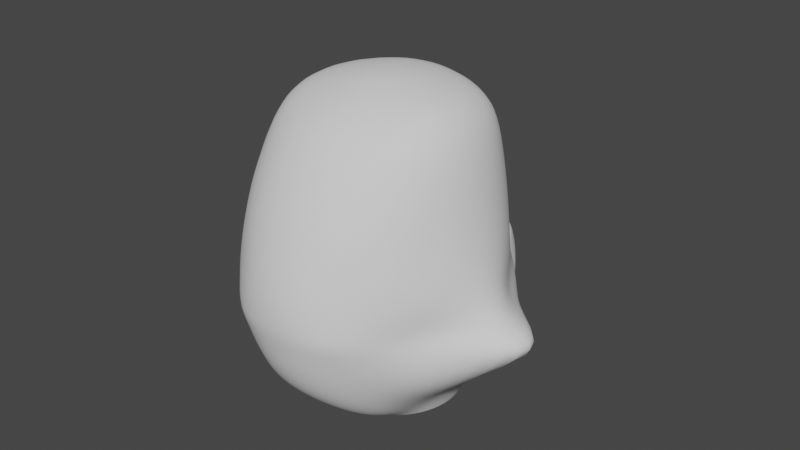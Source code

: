 # Source: 04_MouseNose.blend  (saved by Blender 3.6.13; exported with 4.5.12 LTS)
import bpy
from mathutils import Matrix  # noqa: F401  (used for matrix-valued properties, if any)

bpy.ops.wm.read_factory_settings(use_empty=True)
scene = bpy.context.scene
scene.name = 'Scene'

# ---- collections
col_referenceimages = bpy.data.collections.new('ReferenceImages'); scene.collection.children.link(col_referenceimages)
col_mesh = bpy.data.collections.new('Mesh'); scene.collection.children.link(col_mesh)

# ---- world
world_world = bpy.data.worlds.new('World'); scene.world = world_world
world_world.use_nodes = True; world_world.node_tree.nodes.clear()
_N = world_world.node_tree.nodes; _L = world_world.node_tree.links
n0 = _N.new('ShaderNodeOutputWorld'); n0.name = 'World Output'; n0.location = (300, 300)
n1 = _N.new('ShaderNodeBackground'); n1.name = 'Background'; n1.location = (10, 300)
n1.inputs[0].default_value = (0.05088, 0.05088, 0.05088, 1.0)
_L.new(n1.outputs[0], n0.inputs[0])
n0.is_active_output = True
world_world.color = (0.05088, 0.05088, 0.05088)
world_world.use_sun_shadow = False
world_world.sun_shadow_jitter_overblur = 0.0

# ---- meshes
me_roundcube = bpy.data.meshes.new('Roundcube')
me_roundcube.from_pydata([(-0.9973, -0.5734, -1.112), (-1.122, 0.01066, -1.112), (-0.9967, 0.4731, -1.111), (-0.7275, 0.8733, -1.11), (0.0, 1.029, -0.009019), (-0.364, 0.9647, -0.01099), (0.0, 1.007, 0.2995), (-0.3528, 0.9538, 0.2873), (-0.3217, 1.17, -1.114), (-0.3951, 1.394, -1.322), (0.0, 1.179, -0.7165), (-0.377, 1.112, -0.7171), (-0.6981, 0.8621, -0.753), (-1.009, 0.3868, -0.7594), (-1.806, -0.001781, -0.758), (-1.008, -0.4375, -0.7614), (-0.6911, 0.7067, 0.005202), (-0.9023, 0.3404, 0.005202), (-0.9621, -0.01825, 0.005202), (-0.9023, -0.3767, 0.005202), (-0.6617, 0.6813, 0.2816), (-0.8451, 0.3385, 0.3385), (-0.8975, 3.576e-07, 0.3536), (-0.8451, -0.3385, 0.3385), (-0.6978, -0.8721, -0.7558), (-0.3787, -1.153, -0.7459), (0.0, -1.218, -0.7453), (0.0, -1.246, -0.3685), (-0.32, -1.177, -0.3683), (-0.7277, -0.8661, -0.3776), (-0.6911, -0.8032, 0.00605), (-0.364, -1.063, 0.01308), (0.0, -1.128, 0.01308), (-0.6617, -0.716, 0.2887), (-0.3528, -0.9255, 0.3407), (0.0, -0.9818, 0.3554), (-0.5541, -0.1095, -1.702), (-0.5997, 0.1199, -1.705), (-0.5541, 0.3494, -1.709), (-0.4241, 0.544, -1.712), (-0.2295, 0.6739, -1.714), (-2.996e-08, 0.7196, -1.714), (2.251e-08, -0.4797, -1.696), (-0.2295, -0.4341, -1.697), (-0.4241, -0.3041, -1.699), (-0.992, -0.4607, -0.3792), (-1.074, -0.08057, -0.3704), (-0.5823, -0.4806, -1.488), (-0.9925, 0.2977, -0.3797), (-0.728, 0.7081, -0.3797), (-0.4511, -0.7249, -1.501), (-0.319, 0.9545, -0.3952), (0.0, 1.024, -0.3937), (0.0, -0.7775, -1.503), (0.0, 1.36, -1.492), (0.0, 0.7976, 0.8528), (-0.3092, 0.77, 0.8225), (-0.6406, 0.6042, 0.7272), (-0.4508, 1.313, -1.465), (-0.5858, 0.9984, -1.492), (0.0, 0.3927, 0.9926), (-0.3534, 0.3812, 0.9372), (-0.7316, 0.2935, 0.8203), (-0.6655, 0.3648, -1.471), (-0.6902, 0.04009, -1.47), (0.0, 0.007509, 1.03), (-0.3669, 0.008777, 0.9671), (-0.7591, 3.576e-07, 0.8443), (-0.6658, -0.06007, -1.471), (0.0, -1.118, -1.181), (0.0, -0.3225, 0.9561), (-0.3552, -0.3074, 0.8989), (-0.7316, -0.2887, 0.8142), (-0.3217, -1.037, -1.181), (-0.7278, -0.716, -1.123), (0.0, -0.7071, 0.7589), (-0.3073, -0.677, 0.7288), (-0.5708, -0.5773, 0.6324), (-0.9278, 0.28, -0.6537), (0.0, -1.24, -0.6497), (0.0, 1.133, -0.6592), (-0.3977, -1.182, -0.6488), (-0.926, -0.3869, -0.6502), (-1.308, -0.0429, -0.6661), (-0.6884, 0.849, -0.6582), (-0.3947, 1.073, -0.659), (-0.6873, -0.9074, -0.6507), (0.0, 1.566, -0.7265), (-0.1593, 1.55, -0.7309), (0.0, 1.656, -0.9183), (-0.163, 1.642, -0.9152), (0.0, 1.612, -0.8082), (-0.1566, 1.592, -0.8145), (0.0, 1.43, -1.341), (-0.3477, 1.314, -1.013), (-0.3397, 1.261, -0.7978), (0.0, 1.311, -0.7915)], [], [(24, 15, 0, 74), (15, 14, 1, 0), (12, 11, 8, 3), (26, 25, 73, 69), (4, 5, 7, 6), (5, 16, 20, 7), (6, 7, 56, 55), (7, 20, 57, 56), (9, 94, 92, 90), (81, 86, 24, 25), (82, 83, 14, 15), (85, 80, 10, 11), (86, 82, 15, 24), (84, 85, 11, 12), (79, 81, 25, 26), (30, 19, 45, 29), (16, 17, 21, 20), (17, 18, 22, 21), (18, 19, 23, 22), (19, 30, 33, 23), (20, 21, 62, 57), (21, 22, 67, 62), (22, 23, 72, 67), (23, 33, 77, 72), (32, 31, 28, 27), (16, 5, 51, 49), (18, 17, 48, 46), (5, 4, 52, 51), (30, 31, 34, 33), (31, 32, 35, 34), (33, 34, 76, 77), (34, 35, 75, 76), (59, 58, 40, 39), (64, 63, 38, 37), (58, 54, 41, 40), (53, 50, 43, 42), (47, 68, 36, 44), (63, 59, 39, 38), (31, 30, 29, 28), (83, 78, 13, 14), (68, 64, 37, 36), (17, 16, 49, 48), (78, 84, 12, 13), (50, 47, 44, 43), (19, 18, 46, 45), (25, 24, 74, 73), (14, 13, 2, 1), (13, 12, 3, 2), (3, 8, 58, 59), (1, 2, 63, 64), (55, 56, 61, 60), (56, 57, 62, 61), (74, 0, 68, 47), (0, 1, 64, 68), (60, 61, 66, 65), (61, 62, 67, 66), (69, 73, 50, 53), (73, 74, 47, 50), (65, 66, 71, 70), (66, 67, 72, 71), (2, 3, 59, 63), (93, 9, 90, 89), (70, 71, 76, 75), (71, 72, 77, 76), (48, 49, 84, 78), (46, 48, 78, 83), (27, 28, 81, 79), (49, 51, 85, 84), (29, 45, 82, 86), (51, 52, 80, 85), (45, 46, 83, 82), (28, 29, 86, 81), (88, 87, 91, 92), (92, 91, 89, 90), (94, 95, 88, 92), (95, 96, 87, 88), (11, 10, 96, 95), (8, 11, 95, 94), (54, 58, 9, 93), (58, 8, 94, 9)])
me_roundcube.polygons.foreach_set('use_smooth', [True] * 80)
me_roundcube.update()

# ---- objects
ob_front = bpy.data.objects.new('Front', None)
ob_side = bpy.data.objects.new('Side', None)
ob_head = bpy.data.objects.new('Head', me_roundcube)

# ---- transforms, parenting, visibility, modifiers, constraints
ob_front.location = (-8.228, -17.34, 6.034)
ob_front.rotation_euler = (1.571, 0.0, 3.142)
ob_front.scale = (4.964, 4.964, 4.964)
ob_front.empty_display_type = 'IMAGE'
ob_front.empty_display_size = 5.0
ob_front.empty_image_depth = 'BACK'
ob_front.empty_image_side = 'FRONT'
ob_front.color = (1.0, 1.0, 1.0, 0.7)
ob_side.location = (15.95, -0.6778, 6.023)
ob_side.rotation_euler = (1.571, 0.0, 4.712)
ob_side.scale = (4.964, 4.964, 4.964)
ob_side.empty_display_type = 'IMAGE'
ob_side.empty_display_size = 5.0
ob_side.empty_image_depth = 'BACK'
ob_side.empty_image_side = 'FRONT'
ob_head.location = (0.0, -0.07348, 8.837)
ob_head.scale = (1.892, 1.892, 1.892)
_m = ob_head.modifiers.new('Mirror', 'MIRROR')
_m.use_clip = True
_m = ob_head.modifiers.new('Subdivision', 'SUBSURF')

# ---- collection membership
col_referenceimages.objects.link(ob_front)
col_referenceimages.objects.link(ob_side)
col_mesh.objects.link(ob_head)

# ---- scene / render settings (as saved in the file)
scene.frame_start = 1; scene.frame_end = 250; scene.frame_set(1)
scene.render.engine = 'BLENDER_EEVEE_NEXT'
scene.cycles.sampling_pattern = 'TABULATED_SOBOL'
scene.view_settings.view_transform = 'Filmic'
bpy.context.view_layer.update()

# ---- added for rendering (the .blend has no active camera and no usable light): camera, sun
cam_auto = bpy.data.cameras.new('AutoCamera')
cam_auto.lens = 50.0
cam_auto.sensor_width = 36.0
cam_auto.clip_end = 1000.0
ob_auto_camera = bpy.data.objects.new('AutoCamera', cam_auto)
scene.collection.objects.link(ob_auto_camera)
ob_auto_camera.location = (9.42575, -10.9963, 15.7304)
ob_auto_camera.rotation_euler = (1.09748, -7.21219e-08, 0.694738)
scene.camera = ob_auto_camera
light_auto_sun = bpy.data.lights.new('AutoSun', 'SUN')
light_auto_sun.energy = 3.0
light_auto_sun.angle = 0.0523599
ob_auto_sun = bpy.data.objects.new('AutoSun', light_auto_sun)
scene.collection.objects.link(ob_auto_sun)
ob_auto_sun.rotation_euler = (0.872665, 0.174533, 0.523599)
bpy.context.view_layer.update()
